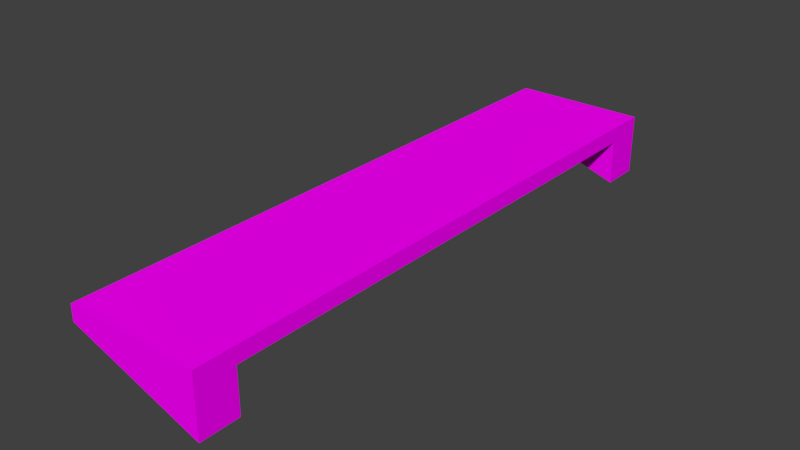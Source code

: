 # Source: policeBank.blend  (saved by Blender 2.77.0; exported with 4.5.12 LTS)
import bpy
from mathutils import Matrix  # noqa: F401  (used for matrix-valued properties, if any)

bpy.ops.wm.read_factory_settings(use_empty=True)
scene = bpy.context.scene
scene.name = 'Scene'

# ---- collections
col_collection_1 = bpy.data.collections.new('Collection 1'); scene.collection.children.link(col_collection_1)

# ---- images (referenced by path relative to the original .blend; pixels are not part of the script)
import os
ASSET_DIR = os.environ.get("B2B_ASSET_DIR", "")  # directory of the original .blend (textures are referenced by path, not embedded)
HERE = os.path.dirname(os.path.abspath(__file__))  # packed textures are extracted next to this script under _unpacked/

def load_image(name, relpath, width, height, colorspace="sRGB"):
    """Load a texture the original file referenced (path relative to the .blend, or extracted next to this script)."""
    p = next((c for c in (os.path.join(HERE, relpath), os.path.join(ASSET_DIR, relpath)) if relpath and os.path.exists(c)), "")
    if p:
        img = bpy.data.images.load(p, check_existing=True)
        img.name = name
    else:  # same state as the original file: an image datablock whose file is absent (Cycles renders it pink)
        img = bpy.data.images.new(name, width, height)
        img.source = "FILE"
        img.filepath = "//" + (relpath or name)
    img.colorspace_settings.name = colorspace
    return img
img_colorpalette_jpg_001 = load_image('colorPalette.jpg.001', 'colorPalette.jpg', 1024, 1024, 'sRGB')

# ---- materials (node trees are filled in below, after node groups)
mat_material = bpy.data.materials.new('Material')
mat_material.alpha_threshold = 0.0
mat_material.roughness = 0.5
mat_material.line_color = (0.0, 0.0, 0.0, 1.0)

# ---- material node trees
mat_material.use_nodes = True; mat_material.node_tree.nodes.clear()
_N = mat_material.node_tree.nodes; _L = mat_material.node_tree.links
n0 = _N.new('ShaderNodeOutputMaterial'); n0.name = 'Material Output'; n0.location = (300, 300)
n1 = _N.new('ShaderNodeBsdfDiffuse'); n1.name = 'Diffuse BSDF'; n1.location = (10, 300)
n2 = _N.new('ShaderNodeTexCoord'); n2.name = 'Texture Coordinate'; n2.location = (-183, 230)
n3 = _N.new('ShaderNodeTexImage'); n3.name = 'Image Texture'; n3.location = (228, 132)
n3.width = 140
n3.image = img_colorpalette_jpg_001
_L.new(n1.outputs[0], n0.inputs[0])
_L.new(n2.outputs[2], n3.inputs[0])
_L.new(n3.outputs[0], n1.inputs[0])
n0.is_active_output = True

# ---- world
world_world = bpy.data.worlds.new('World'); scene.world = world_world
world_world.color = (0.05088, 0.05088, 0.05088)
world_world.use_sun_shadow = False
world_world.sun_shadow_jitter_overblur = 0.0
world_world.cycles.sampling_method = 'MANUAL'

# ---- meshes
me_cube = bpy.data.meshes.new('Cube')
me_cube.from_pydata([(2.964, 3.795, 0.6503), (2.964, -3.795, 0.6503), (1.247, -3.795, 0.6503), (1.247, 3.795, 0.6503), (2.964, 3.795, 0.8536), (2.964, -3.795, 0.8536), (1.247, -3.795, 0.8536), (1.247, 3.795, 0.8536), (2.964, 3.296, 0.6503), (2.964, -3.296, 0.6503), (1.247, -3.296, 0.6503), (1.247, 3.296, 0.6503), (2.964, 3.296, 0.8536), (2.964, -3.296, 0.8536), (1.247, -3.296, 0.8536), (1.247, 3.296, 0.8536), (2.964, -3.296, 0.08086), (2.964, -3.795, 0.08086), (2.964, 3.795, 0.08086), (1.247, 3.795, 0.6503), (1.247, -3.795, 0.6503), (1.247, 3.296, 0.6503), (2.964, 3.296, 0.08086), (1.247, -3.296, 0.6503)], [], [(10, 9, 16, 23), (13, 14, 6, 5), (9, 13, 5, 1), (1, 5, 6, 2), (11, 15, 7, 3), (4, 0, 3, 7), (2, 6, 14, 10), (10, 14, 15, 11), (0, 4, 12, 8), (8, 12, 13, 9), (4, 7, 15, 12), (12, 15, 14, 13), (9, 1, 17, 16), (8, 9, 10, 11), (16, 17, 20, 23), (18, 22, 21, 19), (11, 3, 19, 21), (2, 10, 23, 20), (1, 2, 20, 17), (0, 8, 22, 18), (3, 0, 18, 19), (8, 11, 21, 22)])
_uv = me_cube.uv_layers.new(name='UVMap')
_uv.uv.foreach_set('vector', [0.5332, 0.1988, 0.5321, 0.1941, 0.5332, 0.1938, 0.5332, 0.1988, 0.5237, 0.1854, 0.5198, 0.1854, 0.5198, 0.184, 0.5237, 0.184, 0.5281, 0.1854, 0.5274, 0.1854, 0.5274, 0.184, 0.5281, 0.184, 0.531, 0.1889, 0.5317, 0.1889, 0.5317, 0.1938, 0.531, 0.1938, 0.5292, 0.2041, 0.5299, 0.2041, 0.5299, 0.2055, 0.5292, 0.2055, 0.5317, 0.1889, 0.531, 0.1889, 0.531, 0.184, 0.5317, 0.184, 0.5292, 0.184, 0.5299, 0.184, 0.5299, 0.1854, 0.5292, 0.1854, 0.5292, 0.1854, 0.5299, 0.1854, 0.5299, 0.2041, 0.5292, 0.2041, 0.5281, 0.2055, 0.5274, 0.2055, 0.5274, 0.2041, 0.5281, 0.2041, 0.5281, 0.2041, 0.5274, 0.2041, 0.5274, 0.1854, 0.5281, 0.1854, 0.5237, 0.2055, 0.5198, 0.2055, 0.5198, 0.2041, 0.5237, 0.2041, 0.5237, 0.2041, 0.5198, 0.2041, 0.5198, 0.1854, 0.5237, 0.1854, 0.5281, 0.1854, 0.5281, 0.184, 0.5292, 0.184, 0.5292, 0.1854, 0.5274, 0.184, 0.5274, 0.2027, 0.5237, 0.2027, 0.5237, 0.184, 0.5299, 0.1938, 0.531, 0.1938, 0.531, 0.1988, 0.5299, 0.1988, 0.5321, 0.1988, 0.531, 0.1988, 0.531, 0.1938, 0.5321, 0.1938, 0.5198, 0.184, 0.5198, 0.184, 0.5198, 0.184, 0.5198, 0.184, 0.5198, 0.184, 0.5198, 0.184, 0.5198, 0.184, 0.5198, 0.184, 0.531, 0.1889, 0.531, 0.1938, 0.531, 0.1938, 0.5299, 0.1889, 0.5281, 0.2055, 0.5281, 0.2041, 0.5292, 0.2041, 0.5292, 0.2055, 0.531, 0.184, 0.531, 0.1889, 0.5299, 0.1889, 0.531, 0.184, 0.5327, 0.184, 0.5327, 0.1889, 0.5327, 0.1889, 0.5317, 0.184])
me_cube.materials.append(mat_material)
me_cube.use_remesh_preserve_volume = False
me_cube.use_remesh_preserve_attributes = False
me_cube.use_mirror_vertex_groups = False
me_cube.update()

# ---- objects
ob_cube = bpy.data.objects.new('Cube', me_cube)

# ---- transforms, parenting, visibility, modifiers, constraints
ob_cube.location = (0.0, 0.0, 0.0)
ob_cube.lock_rotations_4d = False
ob_cube.empty_display_type = 'ARROWS'
ob_cube.lineart.crease_threshold = 0.0

# ---- collection membership
col_collection_1.objects.link(ob_cube)

# ---- scene / render settings (as saved in the file)
scene.frame_start = 1; scene.frame_end = 250; scene.frame_set(1)
scene.render.engine = 'CYCLES'
scene.render.resolution_percentage = 50
scene.render.dither_intensity = 0.0
scene.cycles.use_denoising = False
scene.cycles.samples = 128
scene.cycles.sampling_pattern = 'TABULATED_SOBOL'
scene.cycles.light_sampling_threshold = 0.0
scene.cycles.use_adaptive_sampling = False
scene.cycles.use_light_tree = False
scene.cycles.blur_glossy = 0.0
scene.cycles.sample_clamp_indirect = 0.0
scene.view_settings.view_transform = 'Standard'
bpy.context.view_layer.update()

# ---- added for rendering (the .blend has no active camera and no usable light): camera, sun
cam_auto = bpy.data.cameras.new('AutoCamera')
cam_auto.lens = 50.0
cam_auto.sensor_width = 36.0
cam_auto.clip_end = 1000.0
ob_auto_camera = bpy.data.objects.new('AutoCamera', cam_auto)
scene.collection.objects.link(ob_auto_camera)
ob_auto_camera.location = (9.34068, -8.68243, 6.25554)
ob_auto_camera.rotation_euler = (1.09748, -7.21219e-08, 0.694738)
scene.camera = ob_auto_camera
light_auto_sun = bpy.data.lights.new('AutoSun', 'SUN')
light_auto_sun.energy = 3.0
light_auto_sun.angle = 0.0523599
ob_auto_sun = bpy.data.objects.new('AutoSun', light_auto_sun)
scene.collection.objects.link(ob_auto_sun)
ob_auto_sun.rotation_euler = (0.872665, 0.174533, 0.523599)
bpy.context.view_layer.update()
